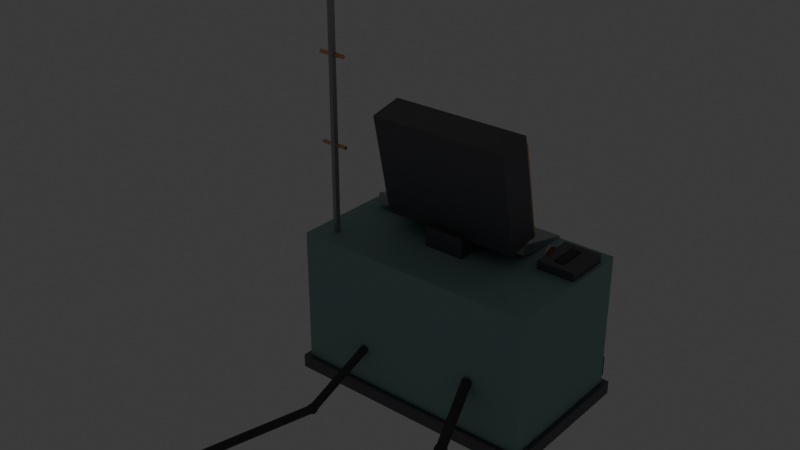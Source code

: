 # Source: mission_terminal.blend  (saved by Blender 5.2.44; exported with 4.5.12 LTS)
import bpy
from mathutils import Matrix  # noqa: F401  (used for matrix-valued properties, if any)

bpy.ops.wm.read_factory_settings(use_empty=True)
scene = bpy.context.scene
scene.name = 'Scene'

# ---- collections
col_collection = bpy.data.collections.new('Collection'); scene.collection.children.link(col_collection)

# ---- materials (node trees are filled in below, after node groups)
mat_irondark = bpy.data.materials.new('IronDark')
mat_irondark.use_backface_culling = True
mat_irondark.diffuse_color = (0.17, 0.17, 0.19, 1.0)
mat_paint = bpy.data.materials.new('Paint')
mat_paint.use_backface_culling = True
mat_paint.diffuse_color = (0.29, 0.47, 0.45, 1.0)
mat_yellow = bpy.data.materials.new('Yellow')
mat_yellow.use_backface_culling = True
mat_yellow.diffuse_color = (0.9, 0.7, 0.15, 1.0)
mat_dartblack = bpy.data.materials.new('DartBlack')
mat_dartblack.use_backface_culling = True
mat_dartblack.diffuse_color = (0.07, 0.07, 0.07, 1.0)
mat_copper = bpy.data.materials.new('Copper')
mat_copper.use_backface_culling = True
mat_copper.diffuse_color = (0.78, 0.45, 0.22, 1.0)
mat_iron = bpy.data.materials.new('Iron')
mat_iron.use_backface_culling = True
mat_iron.diffuse_color = (0.42, 0.43, 0.46, 1.0)
mat_buttonred = bpy.data.materials.new('ButtonRed')
mat_buttonred.use_backface_culling = True
mat_buttonred.diffuse_color = (0.8, 0.15, 0.1, 1.0)
mat_buttongreen = bpy.data.materials.new('ButtonGreen')
mat_buttongreen.use_backface_culling = True
mat_buttongreen.diffuse_color = (0.2, 0.7, 0.25, 1.0)
mat_lamp = bpy.data.materials.new('Lamp')
mat_lamp.use_backface_culling = True
mat_lamp.diffuse_color = (1.0, 0.75, 0.4, 1.0)

# ---- material node trees
mat_irondark.use_nodes = True; mat_irondark.node_tree.nodes.clear()
_N = mat_irondark.node_tree.nodes; _L = mat_irondark.node_tree.links
n0 = _N.new('ShaderNodeBsdfPrincipled'); n0.name = 'Principled BSDF'; n0.location = (-200, 100)
n0.inputs[0].default_value = (0.17, 0.17, 0.19, 1.0)
n0.inputs[1].default_value = 0.7
n0.inputs[2].default_value = 0.55
n0.inputs[10].default_value = 0.005
n1 = _N.new('ShaderNodeOutputMaterial'); n1.name = 'Material Output'; n1.location = (200, 100)
_L.new(n0.outputs[0], n1.inputs[0])
n1.is_active_output = True
mat_paint.use_nodes = True; mat_paint.node_tree.nodes.clear()
_N = mat_paint.node_tree.nodes; _L = mat_paint.node_tree.links
n0 = _N.new('ShaderNodeBsdfPrincipled'); n0.name = 'Principled BSDF'; n0.location = (-200, 100)
n0.inputs[0].default_value = (0.29, 0.47, 0.45, 1.0)
n0.inputs[2].default_value = 0.75
n0.inputs[10].default_value = 0.005
n1 = _N.new('ShaderNodeOutputMaterial'); n1.name = 'Material Output'; n1.location = (200, 100)
_L.new(n0.outputs[0], n1.inputs[0])
n1.is_active_output = True
mat_yellow.use_nodes = True; mat_yellow.node_tree.nodes.clear()
_N = mat_yellow.node_tree.nodes; _L = mat_yellow.node_tree.links
n0 = _N.new('ShaderNodeBsdfPrincipled'); n0.name = 'Principled BSDF'; n0.location = (-200, 100)
n0.inputs[0].default_value = (0.9, 0.7, 0.15, 1.0)
n0.inputs[2].default_value = 0.75
n0.inputs[10].default_value = 0.005
n1 = _N.new('ShaderNodeOutputMaterial'); n1.name = 'Material Output'; n1.location = (200, 100)
_L.new(n0.outputs[0], n1.inputs[0])
n1.is_active_output = True
mat_dartblack.use_nodes = True; mat_dartblack.node_tree.nodes.clear()
_N = mat_dartblack.node_tree.nodes; _L = mat_dartblack.node_tree.links
n0 = _N.new('ShaderNodeBsdfPrincipled'); n0.name = 'Principled BSDF'; n0.location = (-200, 100)
n0.inputs[0].default_value = (0.07, 0.07, 0.07, 1.0)
n0.inputs[2].default_value = 0.8
n0.inputs[10].default_value = 0.005
n1 = _N.new('ShaderNodeOutputMaterial'); n1.name = 'Material Output'; n1.location = (200, 100)
_L.new(n0.outputs[0], n1.inputs[0])
n1.is_active_output = True
mat_copper.use_nodes = True; mat_copper.node_tree.nodes.clear()
_N = mat_copper.node_tree.nodes; _L = mat_copper.node_tree.links
n0 = _N.new('ShaderNodeBsdfPrincipled'); n0.name = 'Principled BSDF'; n0.location = (-200, 100)
n0.inputs[0].default_value = (0.78, 0.45, 0.22, 1.0)
n0.inputs[1].default_value = 0.9
n0.inputs[2].default_value = 0.35
n0.inputs[10].default_value = 0.005
n1 = _N.new('ShaderNodeOutputMaterial'); n1.name = 'Material Output'; n1.location = (200, 100)
_L.new(n0.outputs[0], n1.inputs[0])
n1.is_active_output = True
mat_iron.use_nodes = True; mat_iron.node_tree.nodes.clear()
_N = mat_iron.node_tree.nodes; _L = mat_iron.node_tree.links
n0 = _N.new('ShaderNodeBsdfPrincipled'); n0.name = 'Principled BSDF'; n0.location = (-200, 100)
n0.inputs[0].default_value = (0.42, 0.43, 0.46, 1.0)
n0.inputs[1].default_value = 0.8
n0.inputs[2].default_value = 0.45
n0.inputs[10].default_value = 0.005
n1 = _N.new('ShaderNodeOutputMaterial'); n1.name = 'Material Output'; n1.location = (200, 100)
_L.new(n0.outputs[0], n1.inputs[0])
n1.is_active_output = True
mat_buttonred.use_nodes = True; mat_buttonred.node_tree.nodes.clear()
_N = mat_buttonred.node_tree.nodes; _L = mat_buttonred.node_tree.links
n0 = _N.new('ShaderNodeBsdfPrincipled'); n0.name = 'Principled BSDF'; n0.location = (-200, 100)
n0.inputs[0].default_value = (0.8, 0.15, 0.1, 1.0)
n0.inputs[2].default_value = 0.75
n0.inputs[10].default_value = 0.005
n1 = _N.new('ShaderNodeOutputMaterial'); n1.name = 'Material Output'; n1.location = (200, 100)
_L.new(n0.outputs[0], n1.inputs[0])
n1.is_active_output = True
mat_buttongreen.use_nodes = True; mat_buttongreen.node_tree.nodes.clear()
_N = mat_buttongreen.node_tree.nodes; _L = mat_buttongreen.node_tree.links
n0 = _N.new('ShaderNodeBsdfPrincipled'); n0.name = 'Principled BSDF'; n0.location = (-200, 100)
n0.inputs[0].default_value = (0.2, 0.7, 0.25, 1.0)
n0.inputs[2].default_value = 0.75
n0.inputs[10].default_value = 0.005
n1 = _N.new('ShaderNodeOutputMaterial'); n1.name = 'Material Output'; n1.location = (200, 100)
_L.new(n0.outputs[0], n1.inputs[0])
n1.is_active_output = True
mat_lamp.use_nodes = True; mat_lamp.node_tree.nodes.clear()
_N = mat_lamp.node_tree.nodes; _L = mat_lamp.node_tree.links
n0 = _N.new('ShaderNodeBsdfPrincipled'); n0.name = 'Principled BSDF'; n0.location = (-200, 100)
n0.inputs[0].default_value = (1.0, 0.75, 0.4, 1.0)
n0.inputs[2].default_value = 0.75
n0.inputs[10].default_value = 0.005
n0.inputs[27].default_value = (1.0, 0.75, 0.4, 1.0)
n0.inputs[28].default_value = 3.0
n1 = _N.new('ShaderNodeOutputMaterial'); n1.name = 'Material Output'; n1.location = (200, 100)
_L.new(n0.outputs[0], n1.inputs[0])
n1.is_active_output = True

# ---- world
world_world = bpy.data.worlds.new('World'); scene.world = world_world
world_world.use_nodes = True; world_world.node_tree.nodes.clear()
_N = world_world.node_tree.nodes; _L = world_world.node_tree.links
n0 = _N.new('ShaderNodeOutputWorld'); n0.name = 'World Output'; n0.location = (200, 100)
n1 = _N.new('ShaderNodeBackground'); n1.name = 'Background'; n1.location = (-200, 100)
n1.inputs[0].default_value = (0.05088, 0.05088, 0.05088, 1.0)
_L.new(n1.outputs[0], n0.inputs[0])
n0.is_active_output = True
world_world.color = (0.05088, 0.05088, 0.05088)
world_world.sun_shadow_jitter_overblur = 0.0

# ---- meshes
me_missionterminal = bpy.data.meshes.new('MissionTerminal')
me_missionterminal.from_pydata([(-0.75, -0.45, 0.0), (-0.75, -0.45, 0.08), (-0.75, 0.45, 0.0), (-0.75, 0.45, 0.08), (0.75, -0.45, 0.0), (0.75, -0.45, 0.08), (0.75, 0.45, 0.0), (0.75, 0.45, 0.08), (-0.72, -0.42, 0.08), (-0.72, -0.42, 0.88), (-0.72, 0.42, 0.08), (-0.72, 0.42, 0.88), (0.72, -0.42, 0.08), (0.72, -0.42, 0.88), (0.72, 0.42, 0.08), (0.72, 0.42, 0.88), (-0.72, 0.42, 0.12), (-0.72, 0.42, 0.24), (-0.72, 0.432, 0.12), (-0.72, 0.432, 0.24), (-0.6, 0.42, 0.12), (-0.6, 0.42, 0.24), (-0.6, 0.432, 0.12), (-0.6, 0.432, 0.24), (-0.6, 0.42, 0.12), (-0.6, 0.42, 0.24), (-0.6, 0.432, 0.12), (-0.6, 0.432, 0.24), (-0.48, 0.42, 0.12), (-0.48, 0.42, 0.24), (-0.48, 0.432, 0.12), (-0.48, 0.432, 0.24), (-0.48, 0.42, 0.12), (-0.48, 0.42, 0.24), (-0.48, 0.432, 0.12), (-0.48, 0.432, 0.24), (-0.36, 0.42, 0.12), (-0.36, 0.42, 0.24), (-0.36, 0.432, 0.12), (-0.36, 0.432, 0.24), (-0.36, 0.42, 0.12), (-0.36, 0.42, 0.24), (-0.36, 0.432, 0.12), (-0.36, 0.432, 0.24), (-0.24, 0.42, 0.12), (-0.24, 0.42, 0.24), (-0.24, 0.432, 0.12), (-0.24, 0.432, 0.24), (-0.24, 0.42, 0.12), (-0.24, 0.42, 0.24), (-0.24, 0.432, 0.12), (-0.24, 0.432, 0.24), (-0.12, 0.42, 0.12), (-0.12, 0.42, 0.24), (-0.12, 0.432, 0.12), (-0.12, 0.432, 0.24), (-0.12, 0.42, 0.12), (-0.12, 0.42, 0.24), (-0.12, 0.432, 0.12), (-0.12, 0.432, 0.24), (0.0, 0.42, 0.12), (0.0, 0.42, 0.24), (0.0, 0.432, 0.12), (0.0, 0.432, 0.24), (0.0, 0.42, 0.12), (0.0, 0.42, 0.24), (0.0, 0.432, 0.12), (0.0, 0.432, 0.24), (0.12, 0.42, 0.12), (0.12, 0.42, 0.24), (0.12, 0.432, 0.12), (0.12, 0.432, 0.24), (0.12, 0.42, 0.12), (0.12, 0.42, 0.24), (0.12, 0.432, 0.12), (0.12, 0.432, 0.24), (0.24, 0.42, 0.12), (0.24, 0.42, 0.24), (0.24, 0.432, 0.12), (0.24, 0.432, 0.24), (0.24, 0.42, 0.12), (0.24, 0.42, 0.24), (0.24, 0.432, 0.12), (0.24, 0.432, 0.24), (0.36, 0.42, 0.12), (0.36, 0.42, 0.24), (0.36, 0.432, 0.12), (0.36, 0.432, 0.24), (0.36, 0.42, 0.12), (0.36, 0.42, 0.24), (0.36, 0.432, 0.12), (0.36, 0.432, 0.24), (0.48, 0.42, 0.12), (0.48, 0.42, 0.24), (0.48, 0.432, 0.12), (0.48, 0.432, 0.24), (0.48, 0.42, 0.12), (0.48, 0.42, 0.24), (0.48, 0.432, 0.12), (0.48, 0.432, 0.24), (0.6, 0.42, 0.12), (0.6, 0.42, 0.24), (0.6, 0.432, 0.12), (0.6, 0.432, 0.24), (0.6, 0.42, 0.12), (0.6, 0.42, 0.24), (0.6, 0.432, 0.12), (0.6, 0.432, 0.24), (0.72, 0.42, 0.12), (0.72, 0.42, 0.24), (0.72, 0.432, 0.12), (0.72, 0.432, 0.24), (-0.68, 0.42, 0.79), (-0.68, 0.42, 0.81), (-0.68, 0.426, 0.79), (-0.68, 0.426, 0.81), (-0.66, 0.42, 0.79), (-0.66, 0.42, 0.81), (-0.66, 0.426, 0.79), (-0.66, 0.426, 0.81), (-0.546, 0.42, 0.79), (-0.546, 0.42, 0.81), (-0.546, 0.426, 0.79), (-0.546, 0.426, 0.81), (-0.526, 0.42, 0.79), (-0.526, 0.42, 0.81), (-0.526, 0.426, 0.79), (-0.526, 0.426, 0.81), (-0.412, 0.42, 0.79), (-0.412, 0.42, 0.81), (-0.412, 0.426, 0.79), (-0.412, 0.426, 0.81), (-0.392, 0.42, 0.79), (-0.392, 0.42, 0.81), (-0.392, 0.426, 0.79), (-0.392, 0.426, 0.81), (-0.278, 0.42, 0.79), (-0.278, 0.42, 0.81), (-0.278, 0.426, 0.79), (-0.278, 0.426, 0.81), (-0.258, 0.42, 0.79), (-0.258, 0.42, 0.81), (-0.258, 0.426, 0.79), (-0.258, 0.426, 0.81), (-0.144, 0.42, 0.79), (-0.144, 0.42, 0.81), (-0.144, 0.426, 0.79), (-0.144, 0.426, 0.81), (-0.124, 0.42, 0.79), (-0.124, 0.42, 0.81), (-0.124, 0.426, 0.79), (-0.124, 0.426, 0.81), (-0.01, 0.42, 0.79), (-0.01, 0.42, 0.81), (-0.01, 0.426, 0.79), (-0.01, 0.426, 0.81), (0.01, 0.42, 0.79), (0.01, 0.42, 0.81), (0.01, 0.426, 0.79), (0.01, 0.426, 0.81), (0.124, 0.42, 0.79), (0.124, 0.42, 0.81), (0.124, 0.426, 0.79), (0.124, 0.426, 0.81), (0.144, 0.42, 0.79), (0.144, 0.42, 0.81), (0.144, 0.426, 0.79), (0.144, 0.426, 0.81), (0.258, 0.42, 0.79), (0.258, 0.42, 0.81), (0.258, 0.426, 0.79), (0.258, 0.426, 0.81), (0.278, 0.42, 0.79), (0.278, 0.42, 0.81), (0.278, 0.426, 0.79), (0.278, 0.426, 0.81), (0.392, 0.42, 0.79), (0.392, 0.42, 0.81), (0.392, 0.426, 0.79), (0.392, 0.426, 0.81), (0.412, 0.42, 0.79), (0.412, 0.42, 0.81), (0.412, 0.426, 0.79), (0.412, 0.426, 0.81), (0.526, 0.42, 0.79), (0.526, 0.42, 0.81), (0.526, 0.426, 0.79), (0.526, 0.426, 0.81), (0.546, 0.42, 0.79), (0.546, 0.42, 0.81), (0.546, 0.426, 0.79), (0.546, 0.426, 0.81), (0.66, 0.42, 0.79), (0.66, 0.42, 0.81), (0.66, 0.426, 0.79), (0.66, 0.426, 0.81), (0.68, 0.42, 0.79), (0.68, 0.42, 0.81), (0.68, 0.426, 0.79), (0.68, 0.426, 0.81), (-0.62, 0.06809, 0.9144), (-0.62, 0.0826, 0.9727), (-0.62, 0.4174, 0.8273), (-0.62, 0.4319, 0.8856), (0.38, 0.06809, 0.9144), (0.38, 0.0826, 0.9727), (0.38, 0.4174, 0.8273), (0.38, 0.4319, 0.8856), (-0.41, -0.07618, 0.9768), (-0.41, -0.2051, 1.583), (-0.5, 0.3342, 0.9124), (-0.5, 0.3442, 0.9574), (-0.4753, 0.3242, 0.9146), (-0.4753, 0.3342, 0.9596), (-0.465, 0.3, 0.92), (-0.465, 0.31, 0.965), (-0.4753, 0.2758, 0.9254), (-0.4753, 0.2858, 0.9704), (-0.5, 0.2658, 0.9276), (-0.5, 0.2758, 0.9726), (-0.5247, 0.2758, 0.9254), (-0.5247, 0.2858, 0.9704), (-0.535, 0.3, 0.92), (-0.535, 0.31, 0.965), (-0.5247, 0.3242, 0.9146), (-0.5247, 0.3342, 0.9596), (-0.33, 0.3342, 0.9124), (-0.33, 0.3442, 0.9574), (-0.3053, 0.3242, 0.9146), (-0.3053, 0.3342, 0.9596), (-0.295, 0.3, 0.92), (-0.295, 0.31, 0.965), (-0.3053, 0.2758, 0.9254), (-0.3053, 0.2858, 0.9704), (-0.33, 0.2658, 0.9276), (-0.33, 0.2758, 0.9726), (-0.3547, 0.2758, 0.9254), (-0.3547, 0.2858, 0.9704), (-0.365, 0.3, 0.92), (-0.365, 0.31, 0.965), (-0.3547, 0.3242, 0.9146), (-0.3547, 0.3342, 0.9596), (-0.16, 0.3342, 0.9124), (-0.16, 0.3442, 0.9574), (-0.1353, 0.3242, 0.9146), (-0.1353, 0.3342, 0.9596), (-0.125, 0.3, 0.92), (-0.125, 0.31, 0.965), (-0.1353, 0.2758, 0.9254), (-0.1353, 0.2858, 0.9704), (-0.16, 0.2658, 0.9276), (-0.16, 0.2758, 0.9726), (-0.1847, 0.2758, 0.9254), (-0.1847, 0.2858, 0.9704), (-0.195, 0.3, 0.92), (-0.195, 0.31, 0.965), (-0.1847, 0.3242, 0.9146), (-0.1847, 0.3342, 0.9596), (0.01, 0.3342, 0.9124), (0.01, 0.3442, 0.9574), (0.03475, 0.3242, 0.9146), (0.03475, 0.3342, 0.9596), (0.045, 0.3, 0.92), (0.045, 0.31, 0.965), (0.03475, 0.2758, 0.9254), (0.03475, 0.2858, 0.9704), (0.01, 0.2658, 0.9276), (0.01, 0.2758, 0.9726), (-0.01475, 0.2758, 0.9254), (-0.01475, 0.2858, 0.9704), (-0.025, 0.3, 0.92), (-0.025, 0.31, 0.965), (-0.01475, 0.3242, 0.9146), (-0.01475, 0.3342, 0.9596), (-0.41, 0.1195, 1.018), (-0.41, -0.009453, 1.625), (0.41, -0.07618, 0.9768), (0.41, -0.2051, 1.583), (0.41, 0.1195, 1.018), (0.41, -0.009453, 1.625), (-0.4, 0.0134, 1.485), (-0.4, -0.003229, 1.563), (-0.4, 0.04275, 1.491), (-0.4, 0.02612, 1.569), (0.4, 0.0134, 1.485), (0.4, -0.003229, 1.563), (0.4, 0.04275, 1.491), (0.4, 0.02612, 1.569), (-0.4, 0.1174, 0.9957), (-0.4, 0.1007, 1.074), (-0.4, 0.1467, 1.002), (-0.4, 0.1301, 1.08), (0.4, 0.1174, 0.9957), (0.4, 0.1007, 1.074), (0.4, 0.1467, 1.002), (0.4, 0.1301, 1.08), (-0.4, 0.1007, 1.074), (-0.4, 0.0134, 1.485), (-0.4, 0.1301, 1.08), (-0.4, 0.04275, 1.491), (-0.32, 0.1007, 1.074), (-0.32, 0.0134, 1.485), (-0.32, 0.1301, 1.08), (-0.32, 0.04275, 1.491), (0.32, 0.1007, 1.074), (0.32, 0.0134, 1.485), (0.32, 0.1301, 1.08), (0.32, 0.04275, 1.491), (0.4, 0.1007, 1.074), (0.4, 0.0134, 1.485), (0.4, 0.1301, 1.08), (0.4, 0.04275, 1.491), (-0.12, -0.12, 0.88), (-0.12, -0.12, 1.0), (-0.12, 0.1, 0.88), (-0.12, 0.1, 1.0), (0.12, -0.12, 0.88), (0.12, -0.12, 1.0), (0.12, 0.1, 0.88), (0.12, 0.1, 1.0), (0.48, 0.05, 0.88), (0.48, 0.05, 0.93), (0.48, 0.32, 0.88), (0.48, 0.32, 0.93), (0.7, 0.05, 0.88), (0.7, 0.05, 0.93), (0.7, 0.32, 0.88), (0.7, 0.32, 0.93), (0.55, 0.1, 0.93), (0.55, 0.1, 0.935), (0.55, 0.27, 0.93), (0.55, 0.27, 0.935), (0.61, 0.1, 0.93), (0.61, 0.1, 0.935), (0.61, 0.27, 0.93), (0.61, 0.27, 0.935), (-0.6, -0.2576, 2.382), (-0.6, -0.3, 2.4), (0.48, 0.24, 0.9), (0.47, 0.24, 0.9), (0.48, 0.2224, 0.9424), (0.47, 0.2224, 0.9424), (0.48, 0.18, 0.96), (0.47, 0.18, 0.96), (0.48, 0.1376, 0.9424), (0.47, 0.1376, 0.9424), (0.48, 0.12, 0.9), (0.47, 0.12, 0.9), (0.48, 0.1376, 0.8576), (0.47, 0.1376, 0.8576), (0.48, 0.18, 0.84), (0.47, 0.18, 0.84), (0.48, 0.2224, 0.8576), (0.47, 0.2224, 0.8576), (-0.6, -0.28, 0.88), (-0.6, -0.28, 2.3), (-0.581, -0.2938, 0.88), (-0.581, -0.2938, 2.3), (-0.5882, -0.3162, 0.88), (-0.5882, -0.3162, 2.3), (-0.6118, -0.3162, 0.88), (-0.6118, -0.3162, 2.3), (-0.619, -0.2938, 0.88), (-0.619, -0.2938, 2.3), (-0.6, -0.24, 2.34), (-0.6, -0.2576, 2.298), (-0.6, -0.3, 2.28), (-0.5633, -0.2788, 2.382), (-0.68, -0.312, 1.9), (-0.548, -0.27, 2.34), (-0.5633, -0.2788, 2.298), (-0.52, -0.3, 1.888), (-0.5633, -0.3212, 2.382), (-0.68, -0.3, 1.888), (-0.548, -0.33, 2.34), (-0.5633, -0.3212, 2.298), (-0.52, -0.288, 1.9), (-0.6, -0.3424, 2.382), (-0.68, -0.288, 1.9), (-0.6, -0.36, 2.34), (-0.6, -0.3424, 2.298), (-0.52, -0.3, 1.412), (-0.6367, -0.3212, 2.382), (-0.68, -0.3, 1.412), (-0.652, -0.33, 2.34), (-0.6367, -0.3212, 2.298), (-0.52, -0.312, 1.4), (-0.6367, -0.2788, 2.382), (-0.68, -0.312, 1.4), (-0.652, -0.27, 2.34), (-0.6367, -0.2788, 2.298), (-0.52, -0.3, 1.388), (-0.68, -0.3, 1.388), (-0.52, -0.288, 1.4), (-0.68, -0.288, 1.4), (0.45, -0.7, 0.1875), (0.45, -0.6735, 0.1765), (-0.52, -0.312, 1.9), (-0.68, -0.3, 1.912), (-0.52, -0.3, 1.912), (0.4086, -0.4383, 0.4222), (0.4586, -0.7183, 0.1722), (0.429, -0.4217, 0.4077), (0.479, -0.7017, 0.1577), (0.4203, -0.4034, 0.3855), (0.4703, -0.6834, 0.1355), (0.3914, -0.4017, 0.3778), (0.4414, -0.6817, 0.1278), (0.371, -0.4183, 0.3923), (0.421, -0.6983, 0.1423), (0.3797, -0.4366, 0.4145), (0.4297, -0.7166, 0.1645), (0.4605, -0.7051, 0.1776), (0.6105, -1.205, 0.02762), (0.4785, -0.6934, 0.1566), (0.6285, -1.193, 0.006633), (0.468, -0.6883, 0.129), (0.618, -1.188, -0.02098), (0.4395, -0.6949, 0.1224), (0.5895, -1.195, -0.02762), (0.4215, -0.7066, 0.1434), (0.5715, -1.207, -0.006633), (0.432, -0.7117, 0.171), (0.582, -1.212, 0.02098), (0.45, -0.6625, 0.15), (0.45, -0.6735, 0.1235), (0.45, -0.7, 0.1125), (-0.36, -0.7989, 0.1029), (0.473, -0.6867, 0.1765), (0.4825, -0.6812, 0.15), (0.473, -0.6867, 0.1235), (-0.3735, -0.8017, 0.0883), (-0.3235, -0.4217, 0.3083), (0.473, -0.7133, 0.1765), (0.4825, -0.7188, 0.15), (0.473, -0.7133, 0.1235), (-0.3687, -0.7899, 0.0668), (-0.3187, -0.4099, 0.2868), (0.45, -0.7265, 0.1765), (0.45, -0.7375, 0.15), (0.45, -0.7265, 0.1235), (-0.3452, -0.7882, 0.0585), (-0.2952, -0.4082, 0.2785), (0.427, -0.7133, 0.1765), (0.4175, -0.7188, 0.15), (0.427, -0.7133, 0.1235), (-0.3265, -0.7983, 0.0717), (-0.2765, -0.4183, 0.2917), (0.427, -0.6867, 0.1765), (0.4175, -0.6812, 0.15), (0.427, -0.6867, 0.1235), (-0.3313, -0.8101, 0.0932), (-0.2813, -0.4301, 0.3132), (-0.3548, -0.8118, 0.1015), (-0.3048, -0.4318, 0.3215), (-0.35, -0.7779, 0.1021), (-0.35, -0.8, 0.1112), (-0.61, -1.399, 0.0229), (-0.3369, -0.8081, 0.09972), (-0.5869, -1.408, 0.01972), (-0.327, -0.8092, 0.07681), (-0.577, -1.409, -0.003187), (-0.34, -0.8011, 0.0571), (-0.59, -1.401, -0.0229), (-0.3631, -0.7919, 0.06028), (-0.6131, -1.392, -0.01972), (-0.373, -0.7908, 0.08319), (-0.623, -1.391, 0.003187), (-0.35, -0.7688, 0.08), (-0.35, -0.7779, 0.0579), (-0.35, -0.8, 0.04875), (-0.3309, -0.789, 0.1021), (-0.3229, -0.7844, 0.08), (-0.3309, -0.789, 0.0579), (-0.3309, -0.811, 0.1021), (-0.3229, -0.8156, 0.08), (-0.3309, -0.811, 0.0579), (-0.35, -0.8221, 0.1021), (-0.35, -0.8313, 0.08), (-0.35, -0.8221, 0.0579), (-0.3691, -0.811, 0.1021), (-0.3771, -0.8156, 0.08), (-0.3691, -0.811, 0.0579), (-0.3691, -0.789, 0.1021), (-0.3771, -0.7844, 0.08), (-0.3691, -0.789, 0.0579)], [], [(0, 1, 3, 2), (2, 3, 7, 6), (6, 7, 5, 4), (4, 5, 1, 0), (2, 6, 4, 0), (7, 3, 1, 5), (8, 9, 11, 10), (10, 11, 15, 14), (14, 15, 13, 12), (12, 13, 9, 8), (10, 14, 12, 8), (15, 11, 9, 13), (16, 17, 19, 18), (18, 19, 23, 22), (22, 23, 21, 20), (20, 21, 17, 16), (18, 22, 20, 16), (23, 19, 17, 21), (24, 25, 27, 26), (26, 27, 31, 30), (30, 31, 29, 28), (28, 29, 25, 24), (26, 30, 28, 24), (31, 27, 25, 29), (32, 33, 35, 34), (34, 35, 39, 38), (38, 39, 37, 36), (36, 37, 33, 32), (34, 38, 36, 32), (39, 35, 33, 37), (40, 41, 43, 42), (42, 43, 47, 46), (46, 47, 45, 44), (44, 45, 41, 40), (42, 46, 44, 40), (47, 43, 41, 45), (48, 49, 51, 50), (50, 51, 55, 54), (54, 55, 53, 52), (52, 53, 49, 48), (50, 54, 52, 48), (55, 51, 49, 53), (56, 57, 59, 58), (58, 59, 63, 62), (62, 63, 61, 60), (60, 61, 57, 56), (58, 62, 60, 56), (63, 59, 57, 61), (64, 65, 67, 66), (66, 67, 71, 70), (70, 71, 69, 68), (68, 69, 65, 64), (66, 70, 68, 64), (71, 67, 65, 69), (72, 73, 75, 74), (74, 75, 79, 78), (78, 79, 77, 76), (76, 77, 73, 72), (74, 78, 76, 72), (79, 75, 73, 77), (80, 81, 83, 82), (82, 83, 87, 86), (86, 87, 85, 84), (84, 85, 81, 80), (82, 86, 84, 80), (87, 83, 81, 85), (88, 89, 91, 90), (90, 91, 95, 94), (94, 95, 93, 92), (92, 93, 89, 88), (90, 94, 92, 88), (95, 91, 89, 93), (96, 97, 99, 98), (98, 99, 103, 102), (102, 103, 101, 100), (100, 101, 97, 96), (98, 102, 100, 96), (103, 99, 97, 101), (104, 105, 107, 106), (106, 107, 111, 110), (110, 111, 109, 108), (108, 109, 105, 104), (106, 110, 108, 104), (111, 107, 105, 109), (112, 113, 115, 114), (114, 115, 119, 118), (118, 119, 117, 116), (116, 117, 113, 112), (114, 118, 116, 112), (119, 115, 113, 117), (120, 121, 123, 122), (122, 123, 127, 126), (126, 127, 125, 124), (124, 125, 121, 120), (122, 126, 124, 120), (127, 123, 121, 125), (128, 129, 131, 130), (130, 131, 135, 134), (134, 135, 133, 132), (132, 133, 129, 128), (130, 134, 132, 128), (135, 131, 129, 133), (136, 137, 139, 138), (138, 139, 143, 142), (142, 143, 141, 140), (140, 141, 137, 136), (138, 142, 140, 136), (143, 139, 137, 141), (144, 145, 147, 146), (146, 147, 151, 150), (150, 151, 149, 148), (148, 149, 145, 144), (146, 150, 148, 144), (151, 147, 145, 149), (152, 153, 155, 154), (154, 155, 159, 158), (158, 159, 157, 156), (156, 157, 153, 152), (154, 158, 156, 152), (159, 155, 153, 157), (160, 161, 163, 162), (162, 163, 167, 166), (166, 167, 165, 164), (164, 165, 161, 160), (162, 166, 164, 160), (167, 163, 161, 165), (168, 169, 171, 170), (170, 171, 175, 174), (174, 175, 173, 172), (172, 173, 169, 168), (170, 174, 172, 168), (175, 171, 169, 173), (176, 177, 179, 178), (178, 179, 183, 182), (182, 183, 181, 180), (180, 181, 177, 176), (178, 182, 180, 176), (183, 179, 177, 181), (184, 185, 187, 186), (186, 187, 191, 190), (190, 191, 189, 188), (188, 189, 185, 184), (186, 190, 188, 184), (191, 187, 185, 189), (192, 193, 195, 194), (194, 195, 199, 198), (198, 199, 197, 196), (196, 197, 193, 192), (194, 198, 196, 192), (199, 195, 193, 197), (200, 201, 203, 202), (202, 203, 207, 206), (206, 207, 205, 204), (204, 205, 201, 200), (202, 206, 204, 200), (207, 203, 201, 205), (282, 286, 284, 280), (260, 261, 263, 262), (210, 211, 213, 212), (234, 235, 237, 236), (228, 229, 231, 230), (212, 213, 215, 214), (232, 233, 235, 234), (276, 277, 209, 208), (214, 215, 217, 216), (282, 283, 287, 286), (288, 289, 291, 290), (216, 217, 219, 218), (266, 267, 269, 268), (226, 227, 229, 228), (218, 219, 221, 220), (230, 231, 233, 232), (258, 259, 261, 260), (220, 221, 223, 222), (213, 211, 225, 223, 221, 219, 217, 215), (264, 265, 267, 266), (222, 223, 225, 224), (242, 243, 245, 244), (248, 249, 251, 250), (224, 225, 211, 210), (210, 212, 214, 216, 218, 220, 222, 224), (274, 278, 276, 208), (246, 247, 249, 248), (236, 237, 239, 238), (284, 285, 281, 280), (230, 232, 234, 236, 238, 240, 226, 228), (238, 239, 241, 240), (244, 245, 247, 246), (250, 251, 253, 252), (240, 241, 227, 226), (237, 235, 233, 231, 229, 227, 241, 239), (262, 263, 265, 264), (290, 291, 295, 294), (252, 253, 255, 254), (247, 245, 243, 257, 255, 253, 251, 249), (280, 281, 283, 282), (254, 255, 257, 256), (278, 279, 277, 276), (287, 283, 281, 285), (256, 257, 243, 242), (248, 250, 252, 254, 256, 242, 244, 246), (274, 275, 279, 278), (286, 287, 285, 284), (268, 269, 271, 270), (208, 209, 275, 274), (264, 266, 268, 270, 272, 258, 260, 262), (270, 271, 273, 272), (279, 275, 209, 277), (294, 295, 293, 292), (272, 273, 259, 258), (267, 265, 263, 261, 259, 273, 271, 269), (292, 293, 289, 288), (290, 294, 292, 288), (295, 291, 289, 293), (296, 297, 299, 298), (298, 299, 303, 302), (302, 303, 301, 300), (300, 301, 297, 296), (298, 302, 300, 296), (303, 299, 297, 301), (304, 305, 307, 306), (306, 307, 311, 310), (310, 311, 309, 308), (308, 309, 305, 304), (306, 310, 308, 304), (311, 307, 305, 309), (312, 313, 315, 314), (314, 315, 319, 318), (318, 319, 317, 316), (316, 317, 313, 312), (314, 318, 316, 312), (319, 315, 313, 317), (320, 321, 323, 322), (322, 323, 327, 326), (326, 327, 325, 324), (324, 325, 321, 320), (322, 326, 324, 320), (327, 323, 321, 325), (328, 329, 331, 330), (330, 331, 335, 334), (334, 335, 333, 332), (332, 333, 329, 328), (330, 334, 332, 328), (335, 331, 329, 333), (374, 372, 377, 379), (366, 365, 370), (338, 339, 341, 340), (362, 363, 355, 354), (356, 357, 359, 358), (340, 341, 343, 342), (360, 361, 363, 362), (370, 369, 374, 375), (342, 343, 345, 344), (358, 360, 362, 354, 356), (367, 337, 372), (344, 345, 347, 346), (364, 336, 367, 369), (354, 355, 357, 356), (346, 347, 349, 348), (358, 359, 361, 360), (366, 370, 375), (348, 349, 351, 350), (341, 339, 353, 351, 349, 347, 345, 343), (336, 337, 367), (350, 351, 353, 352), (365, 364, 369, 370), (369, 367, 372, 374), (352, 353, 339, 338), (338, 340, 342, 344, 346, 348, 350, 352), (355, 363, 361, 359, 357), (375, 374, 379, 380), (366, 375, 380), (372, 337, 377), (379, 377, 382, 384), (380, 379, 384, 385), (366, 380, 385), (377, 337, 382), (384, 382, 387, 389), (385, 384, 389, 390), (366, 385, 390), (382, 337, 387), (387, 337, 336), (389, 387, 336, 364), (390, 389, 364, 365), (366, 390, 365), (373, 371, 397, 368), (378, 376, 371, 373), (394, 393, 391, 392), (371, 376, 399, 397), (400, 401, 403, 402), (392, 391, 386, 388), (391, 393, 381, 386), (402, 403, 405, 404), (388, 386, 381, 383), (426, 430, 435), (412, 413, 415, 414), (383, 381, 393, 394), (394, 392, 388, 383), (396, 395, 428), (368, 397, 399, 398), (416, 417, 419, 418), (414, 415, 417, 416), (398, 399, 376, 378), (368, 398, 378, 373), (426, 425, 430), (404, 405, 407, 406), (430, 429, 434, 435), (428, 395, 433), (406, 407, 409, 408), (435, 434, 439, 440), (404, 406, 408, 410, 400, 402), (408, 409, 411, 410), (433, 395, 438), (424, 396, 428, 429), (410, 411, 401, 400), (403, 401, 411, 409, 407, 405), (418, 419, 421, 420), (417, 415, 413, 423, 421, 419), (425, 424, 429, 430), (420, 421, 423, 422), (434, 433, 438, 439), (429, 428, 433, 434), (422, 423, 413, 412), (418, 420, 422, 412, 414, 416), (426, 435, 440), (439, 438, 443, 444), (440, 439, 444, 445), (438, 395, 443), (426, 440, 445), (444, 443, 448, 449), (445, 444, 449, 450), (443, 395, 448), (426, 445, 450), (449, 448, 396, 424), (450, 449, 424, 425), (448, 395, 396), (426, 450, 425), (472, 471, 474, 475), (469, 468, 472, 473), (454, 453, 451, 452), (470, 469, 473), (475, 474, 477, 478), (452, 451, 446, 447), (455, 456, 471), (427, 457, 459, 458), (447, 446, 441, 442), (470, 473, 476), (473, 472, 475, 476), (442, 441, 436, 437), (451, 453, 431, 436, 441, 446), (476, 475, 478, 479), (437, 436, 431, 432), (460, 461, 463, 462), (458, 459, 461, 460), (432, 431, 453, 454), (454, 452, 447, 442, 437, 432), (462, 463, 465, 464), (461, 459, 457, 467, 465, 463), (468, 455, 471, 472), (464, 465, 467, 466), (474, 456, 477), (471, 456, 474), (466, 467, 457, 427), (462, 464, 466, 427, 458, 460), (470, 476, 479), (477, 456, 480), (479, 478, 481, 482), (478, 477, 480, 481), (470, 479, 482), (480, 456, 483), (482, 481, 484, 485), (481, 480, 483, 484), (470, 482, 485), (483, 456, 455), (485, 484, 468, 469), (484, 483, 455, 468), (470, 485, 469)])
me_missionterminal.polygons.foreach_set('material_index', [0, 0, 0, 0, 0, 0, 1, 1, 1, 1, 1, 1, 2, 2, 2, 2, 2, 2, 3, 3, 3, 3, 3, 3, 2, 2, 2, 2, 2, 2, 3, 3, 3, 3, 3, 3, 2, 2, 2, 2, 2, 2, 3, 3, 3, 3, 3, 3, 2, 2, 2, 2, 2, 2, 3, 3, 3, 3, 3, 3, 2, 2, 2, 2, 2, 2, 3, 3, 3, 3, 3, 3, 2, 2, 2, 2, 2, 2, 3, 3, 3, 3, 3, 3, 4, 4, 4, 4, 4, 4, 4, 4, 4, 4, 4, 4, 4, 4, 4, 4, 4, 4, 4, 4, 4, 4, 4, 4, 4, 4, 4, 4, 4, 4, 4, 4, 4, 4, 4, 4, 4, 4, 4, 4, 4, 4, 4, 4, 4, 4, 4, 4, 4, 4, 4, 4, 4, 4, 4, 4, 4, 4, 4, 4, 4, 4, 4, 4, 4, 4, 5, 5, 5, 5, 5, 5, 4, 2, 6, 7, 7, 6, 7, 0, 6, 4, 4, 6, 2, 7, 6, 7, 2, 6, 6, 2, 6, 7, 7, 6, 6, 0, 7, 7, 4, 7, 7, 7, 7, 7, 7, 2, 4, 7, 7, 4, 7, 0, 4, 7, 7, 0, 4, 2, 0, 2, 2, 0, 4, 2, 2, 4, 4, 4, 4, 4, 4, 4, 4, 4, 4, 4, 4, 4, 4, 4, 0, 0, 0, 0, 0, 0, 0, 0, 0, 0, 0, 0, 3, 3, 3, 3, 3, 3, 8, 8, 4, 5, 5, 4, 5, 8, 4, 5, 8, 4, 8, 5, 4, 5, 8, 4, 4, 8, 4, 8, 8, 4, 4, 5, 8, 8, 8, 8, 8, 8, 8, 8, 8, 8, 8, 8, 8, 8, 8, 4, 4, 4, 4, 3, 4, 4, 3, 4, 3, 3, 4, 4, 3, 4, 3, 3, 4, 4, 3, 3, 3, 3, 3, 3, 3, 3, 3, 3, 3, 3, 3, 3, 3, 3, 3, 3, 3, 3, 3, 3, 3, 3, 3, 3, 3, 3, 3, 3, 3, 3, 3, 3, 3, 3, 3, 3, 3, 3, 3, 3, 3, 3, 3, 3, 3, 3, 3, 3, 3, 3, 3, 3, 3, 3, 3, 3, 3, 3, 3, 3, 3, 3, 3, 3, 3, 3, 3, 3, 3, 3, 3])
me_missionterminal.materials.append(mat_irondark)
me_missionterminal.materials.append(mat_paint)
me_missionterminal.materials.append(mat_yellow)
me_missionterminal.materials.append(mat_dartblack)
me_missionterminal.materials.append(mat_copper)
me_missionterminal.materials.append(mat_iron)
me_missionterminal.materials.append(mat_buttonred)
me_missionterminal.materials.append(mat_buttongreen)
me_missionterminal.materials.append(mat_lamp)
me_missionterminal.update()

# ---- objects
ob_missionterminal = bpy.data.objects.new('MissionTerminal', me_missionterminal)

# ---- transforms, parenting, visibility, modifiers, constraints
ob_missionterminal.location = (0.0, 0.0, 0.0)

# ---- collection membership
scene.collection.objects.link(ob_missionterminal)

# ---- scene / render settings (as saved in the file)
scene.frame_start = 1; scene.frame_end = 250; scene.frame_set(1)
scene.render.engine = 'BLENDER_EEVEE_NEXT'
scene.render.bake_bias = 0.0
scene.render.bake_samples = 0
scene.render.compositor_device = 'GPU'
scene.eevee.use_volume_custom_range = False
scene.eevee.fast_gi_thickness_near = 0.1
scene.eevee.fast_gi_thickness_far = 0.0
scene.eevee.ray_tracing_options.screen_trace_thickness = 0.1
bpy.context.view_layer.update()

# ---- added for rendering (the .blend has no active camera): camera
cam_auto = bpy.data.cameras.new('AutoCamera')
cam_auto.lens = 50.0
cam_auto.sensor_width = 36.0
cam_auto.clip_end = 1000.0
ob_auto_camera = bpy.data.objects.new('AutoCamera', cam_auto)
scene.collection.objects.link(ob_auto_camera)
ob_auto_camera.location = (3.15118, -4.261, 3.70714)
ob_auto_camera.rotation_euler = (1.09748, -7.21219e-08, 0.694738)
scene.camera = ob_auto_camera
bpy.context.view_layer.update()
